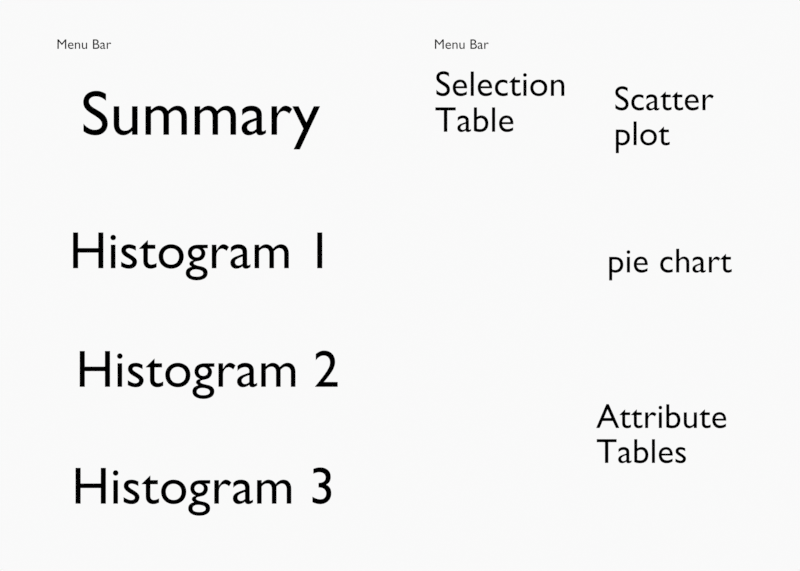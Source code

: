 # Source: mockup.blend  (saved by Blender 4.5.90; exported with 4.5.12 LTS)
import bpy
from mathutils import Matrix  # noqa: F401  (used for matrix-valued properties, if any)

bpy.ops.wm.read_factory_settings(use_empty=True)
scene = bpy.context.scene
scene.name = 'Scene'

# ---- collections
col_collection = bpy.data.collections.new('Collection'); scene.collection.children.link(col_collection)
col_camera = bpy.data.collections.new('Camera'); scene.collection.children.link(col_camera)

# ---- materials (node trees are filled in below, after node groups)
mat_solid_stroke = bpy.data.materials.new('Solid Stroke')
mat_solid_stroke.roughness = 0.5
mat_squares_stroke = bpy.data.materials.new('Squares Stroke')
mat_squares_stroke.roughness = 0.5
mat_solid_fill = bpy.data.materials.new('Solid Fill')
mat_solid_fill.roughness = 0.5
mat_dots_stroke = bpy.data.materials.new('Dots Stroke')
mat_dots_stroke.roughness = 0.5
mat_material = bpy.data.materials.new('Material')

# ---- material node trees
mat_dots_stroke.use_nodes = True; mat_dots_stroke.node_tree.nodes.clear()
_N = mat_dots_stroke.node_tree.nodes; _L = mat_dots_stroke.node_tree.links
n0 = _N.new('ShaderNodeOutputMaterial'); n0.name = 'Material Output'; n0.location = (200, 100)
n1 = _N.new('ShaderNodeBsdfPrincipled'); n1.name = 'Principled BSDF'; n1.location = (-200, 100)
n1.inputs[3].default_value = 1.45
_L.new(n1.outputs[0], n0.inputs[0])
n0.is_active_output = True
mat_material.use_nodes = True; mat_material.node_tree.nodes.clear()
_N = mat_material.node_tree.nodes; _L = mat_material.node_tree.links
n0 = _N.new('ShaderNodeOutputMaterial'); n0.name = 'Material Output'; n0.location = (200, 100)
n1 = _N.new('ShaderNodeEmission'); n1.name = 'Emission'; n1.location = (-200, 100)
n1.inputs[0].default_value = (0.0, 0.0, 0.0, 1.0)
n1.inputs[1].default_value = 1.9
_L.new(n1.outputs[0], n0.inputs[0])
n0.is_active_output = True

# ---- world
world_world = bpy.data.worlds.new('World'); scene.world = world_world
world_world.use_nodes = True; world_world.node_tree.nodes.clear()
_N = world_world.node_tree.nodes; _L = world_world.node_tree.links
n0 = _N.new('ShaderNodeOutputWorld'); n0.name = 'World Output'; n0.location = (200, 100)
n1 = _N.new('ShaderNodeBackground'); n1.name = 'Background'; n1.location = (-200, 100)
n1.inputs[0].default_value = (0.9513, 0.9513, 0.9513, 1.0)
_L.new(n1.outputs[0], n0.inputs[0])
n0.is_active_output = True
world_world.color = (0.9513, 0.9513, 0.9513)
world_world.sun_shadow_jitter_overblur = 0.0

# ---- cameras
cam_camera = bpy.data.cameras.new('Camera')
cam_camera.display_size = 2.0

# ---- curves / text
txt_text = bpy.data.curves.new('Text', 'FONT')
txt_text.dimensions = '2D'
txt_text.body = 'Summary'
txt_text.materials.append(mat_material)
txt_text_001 = bpy.data.curves.new('Text.001', 'FONT')
txt_text_001.dimensions = '2D'
txt_text_001.body = 'Histogram 1'
txt_text_001.materials.append(mat_material)
txt_text_002 = bpy.data.curves.new('Text.002', 'FONT')
txt_text_002.dimensions = '2D'
txt_text_002.body = 'Histogram 2'
txt_text_002.materials.append(mat_material)
txt_text_003 = bpy.data.curves.new('Text.003', 'FONT')
txt_text_003.dimensions = '2D'
txt_text_003.body = 'Histogram 3'
txt_text_003.materials.append(mat_material)
txt_text_004 = bpy.data.curves.new('Text.004', 'FONT')
txt_text_004.dimensions = '2D'
txt_text_004.body = 'Selection\nTable'
txt_text_004.materials.append(mat_material)
txt_text_005 = bpy.data.curves.new('Text.005', 'FONT')
txt_text_005.dimensions = '2D'
txt_text_005.body = 'Scatter\nplot'
txt_text_005.materials.append(mat_material)
txt_text_006 = bpy.data.curves.new('Text.006', 'FONT')
txt_text_006.dimensions = '2D'
txt_text_006.body = 'pie chart'
txt_text_006.materials.append(mat_material)
txt_text_007 = bpy.data.curves.new('Text.007', 'FONT')
txt_text_007.dimensions = '2D'
txt_text_007.body = 'Attribute\nTables'
txt_text_007.materials.append(mat_material)
txt_text_008 = bpy.data.curves.new('Text.008', 'FONT')
txt_text_008.dimensions = '2D'
txt_text_008.body = 'Menu Bar'
txt_text_008.materials.append(mat_material)
txt_text_009 = bpy.data.curves.new('Text.009', 'FONT')
txt_text_009.dimensions = '2D'
txt_text_009.body = 'Menu Bar'
txt_text_009.materials.append(mat_material)

# ---- objects
ob_stroke = bpy.data.objects.new('Stroke', None)
ob_text = bpy.data.objects.new('Text', txt_text)
ob_text_001 = bpy.data.objects.new('Text.001', txt_text_001)
ob_text_002 = bpy.data.objects.new('Text.002', txt_text_002)
ob_text_003 = bpy.data.objects.new('Text.003', txt_text_003)
ob_text_004 = bpy.data.objects.new('Text.004', txt_text_004)
ob_text_005 = bpy.data.objects.new('Text.005', txt_text_005)
ob_text_006 = bpy.data.objects.new('Text.006', txt_text_006)
ob_text_007 = bpy.data.objects.new('Text.007', txt_text_007)
ob_text_008 = bpy.data.objects.new('Text.008', txt_text_008)
ob_text_009 = bpy.data.objects.new('Text.009', txt_text_009)
ob_camera = bpy.data.objects.new('Camera', cam_camera)

# ---- transforms, parenting, visibility, modifiers, constraints
ob_stroke.location = (0.0, 0.0, 0.0)
ob_stroke.empty_display_size = 0.2
ob_stroke.empty_image_offset = (0.0, 0.0)
ob_stroke.empty_image_side = 'FRONT'
ob_stroke.use_grease_pencil_lights = True
ob_stroke.lineart.crease_threshold = 0.0
ob_text.location = (-3.449, -2.19e-07, 1.63)
ob_text.rotation_euler = (1.571, -0.0, 0.0)
ob_text.scale = (0.6877, 0.6877, 0.6877)
ob_text_001.location = (-3.574, -2.532e-08, 0.1884)
ob_text_001.rotation_euler = (1.571, -0.0, 0.0)
ob_text_001.scale = (0.5678, 0.5678, 0.5678)
ob_text_002.location = (-3.502, 1.467e-07, -1.092)
ob_text_002.rotation_euler = (1.571, -0.0, 0.0)
ob_text_002.scale = (0.5678, 0.5678, 0.5678)
ob_text_003.location = (-3.547, 3.163e-07, -2.354)
ob_text_003.rotation_euler = (1.571, -0.0, 0.0)
ob_text_003.scale = (0.5678, 0.5678, 0.5678)
ob_text_004.location = (0.3752, -2.754e-07, 2.05)
ob_text_004.rotation_euler = (1.571, -0.0, 0.0)
ob_text_004.scale = (0.3873, 0.3873, 0.3873)
ob_text_005.location = (2.309, -2.547e-07, 1.895)
ob_text_005.rotation_euler = (1.571, -0.0, 0.0)
ob_text_005.scale = (0.3773, 0.3773, 0.3773)
ob_text_006.location = (2.237, -1.922e-08, 0.143)
ob_text_006.rotation_euler = (1.571, -0.0, 0.0)
ob_text_006.scale = (0.3773, 0.3773, 0.3773)
ob_text_007.location = (2.118, 2.065e-07, -1.537)
ob_text_007.rotation_euler = (1.571, -0.0, 0.0)
ob_text_007.scale = (0.3773, 0.3773, 0.3773)
ob_text_008.location = (0.3661, -3.437e-07, 2.558)
ob_text_008.rotation_euler = (1.571, -0.0, 0.0)
ob_text_008.scale = (0.151, 0.151, 0.151)
ob_text_009.location = (-3.711, -3.437e-07, 2.558)
ob_text_009.rotation_euler = (1.571, -0.0, 0.0)
ob_text_009.scale = (0.151, 0.151, 0.151)
ob_camera.location = (0.0, -12.0, 0.0)
ob_camera.rotation_euler = (1.571, -0.0, -0.0)
ob_camera.empty_image_side = 'FRONT'
ob_camera.lineart.crease_threshold = 0.0

# ---- collection membership
col_collection.objects.link(ob_stroke)
col_collection.objects.link(ob_text)
col_collection.objects.link(ob_text_001)
col_collection.objects.link(ob_text_002)
col_collection.objects.link(ob_text_003)
col_collection.objects.link(ob_text_004)
col_collection.objects.link(ob_text_005)
col_collection.objects.link(ob_text_006)
col_collection.objects.link(ob_text_007)
col_collection.objects.link(ob_text_008)
col_collection.objects.link(ob_text_009)
col_camera.objects.link(ob_camera)

# ---- scene / render settings (as saved in the file)
scene.camera = ob_camera
scene.frame_start = 1; scene.frame_end = 1; scene.frame_set(1)
scene.render.engine = 'BLENDER_EEVEE_NEXT'
scene.render.resolution_x = 1400
scene.render.resolution_y = 1000
scene.view_settings.view_transform = 'Standard'
bpy.context.view_layer.update()

